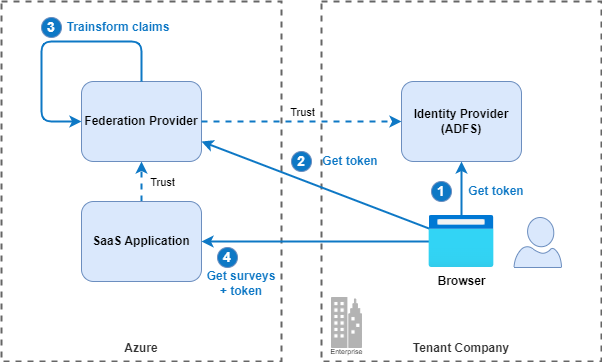

The diagram above was exported from draw.io. Its source (the exported page's mxGraphModel, read from the mxfile embedded in the PNG):
<mxGraphModel dx="1571" dy="1124" grid="1" gridSize="10" guides="1" tooltips="1" connect="1" arrows="1" fold="1" page="1" pageScale="1" pageWidth="1169" pageHeight="827" background="#ffffff" math="0" shadow="0">
  <root>
    <mxCell id="0" />
    <mxCell id="1" parent="0" />
    <mxCell id="42" value="Tenant Company" style="rounded=0;whiteSpace=wrap;html=1;fillColor=none;strokeColor=#666666;fontStyle=1;dashed=1;fontColor=#333333;strokeWidth=2;labelPosition=center;verticalLabelPosition=bottom;align=center;verticalAlign=top;spacing=-25;" parent="1" vertex="1">
      <mxGeometry x="360" y="40" width="280" height="360" as="geometry" />
    </mxCell>
    <mxCell id="27" value="1" style="ellipse;whiteSpace=wrap;html=1;aspect=fixed;fontSize=14;fillColor=#0E78C5;strokeColor=#6c8ebf;fontColor=#FFFFFF;fontStyle=1" parent="1" vertex="1">
      <mxGeometry x="470" y="220" width="20" height="20" as="geometry" />
    </mxCell>
    <mxCell id="36" value="Get token" style="text;html=1;strokeColor=none;fillColor=none;align=center;verticalAlign=middle;whiteSpace=wrap;rounded=0;fontSize=12;fontColor=#0E78C5;fontStyle=1" parent="1" vertex="1">
      <mxGeometry x="500" y="220" width="70" height="20" as="geometry" />
    </mxCell>
    <mxCell id="41" value="Azure" style="rounded=0;whiteSpace=wrap;html=1;fillColor=none;strokeColor=#666666;fontStyle=1;dashed=1;fontColor=#333333;strokeWidth=2;labelPosition=center;verticalLabelPosition=bottom;align=center;verticalAlign=top;spacing=-25;" parent="1" vertex="1">
      <mxGeometry x="40" y="40" width="280" height="360" as="geometry" />
    </mxCell>
    <mxCell id="48" style="edgeStyle=none;html=1;entryX=0.5;entryY=1;entryDx=0;entryDy=0;strokeColor=#0E78C5;startArrow=none;startFill=0;fillColor=#dae8fc;strokeWidth=2;dashed=1;" parent="1" source="43" target="44" edge="1">
      <mxGeometry relative="1" as="geometry" />
    </mxCell>
    <mxCell id="58" value="Trust" style="edgeLabel;html=1;align=center;verticalAlign=middle;resizable=0;points=[];labelBackgroundColor=none;" parent="48" vertex="1" connectable="0">
      <mxGeometry x="0.3287" y="1" relative="1" as="geometry">
        <mxPoint x="21" y="7" as="offset" />
      </mxGeometry>
    </mxCell>
    <mxCell id="43" value="SaaS Application" style="rounded=1;whiteSpace=wrap;html=1;fillColor=#dae8fc;strokeColor=#6c8ebf;fontStyle=1" parent="1" vertex="1">
      <mxGeometry x="120" y="240" width="120" height="80" as="geometry" />
    </mxCell>
    <mxCell id="44" value="Federation Provider" style="rounded=1;whiteSpace=wrap;html=1;fillColor=#dae8fc;strokeColor=#6c8ebf;fontStyle=1" parent="1" vertex="1">
      <mxGeometry x="120" y="120" width="120" height="80" as="geometry" />
    </mxCell>
    <mxCell id="53" style="edgeStyle=none;html=1;entryX=1;entryY=0.75;entryDx=0;entryDy=0;startArrow=none;startFill=0;strokeColor=#0E78C5;fillColor=#dae8fc;strokeWidth=2;exitX=0;exitY=0.25;exitDx=0;exitDy=0;exitPerimeter=0;" parent="1" source="45" target="44" edge="1">
      <mxGeometry relative="1" as="geometry" />
    </mxCell>
    <mxCell id="54" style="edgeStyle=none;html=1;entryX=1;entryY=0.5;entryDx=0;entryDy=0;startArrow=none;startFill=0;strokeColor=#0E78C5;fillColor=#dae8fc;strokeWidth=2;" parent="1" source="45" target="43" edge="1">
      <mxGeometry relative="1" as="geometry" />
    </mxCell>
    <mxCell id="45" value="Browser" style="aspect=fixed;html=1;points=[[0,0.25,0,0,0],[0,0.5,0,0,0],[0,0.75,0,0,0],[0.25,0,0,0,0],[0.25,1,0,0,0],[0.5,0,0,0,0],[0.5,1,0,0,0],[0.75,0,0,0,0],[0.75,1,0,0,0],[1,0.25,0,0,0],[1,0.5,0,0,0],[1,0.75,0,0,0]];align=center;image;fontSize=12;image=img/lib/azure2/general/Browser.svg;fontStyle=1;labelBackgroundColor=none;" parent="1" vertex="1">
      <mxGeometry x="467.5" y="254" width="65" height="52" as="geometry" />
    </mxCell>
    <mxCell id="46" value="Identity Provider&lt;br&gt;(ADFS)" style="rounded=1;whiteSpace=wrap;html=1;fillColor=#dae8fc;strokeColor=#6c8ebf;fontStyle=1" parent="1" vertex="1">
      <mxGeometry x="440" y="120" width="120" height="80" as="geometry" />
    </mxCell>
    <mxCell id="47" value="" style="verticalLabelPosition=bottom;html=1;verticalAlign=top;align=center;strokeColor=#6c8ebf;fillColor=#dae8fc;shape=mxgraph.azure.user;" parent="1" vertex="1">
      <mxGeometry x="552.5" y="256" width="47.5" height="50" as="geometry" />
    </mxCell>
    <mxCell id="49" style="edgeStyle=orthogonalEdgeStyle;html=1;strokeColor=#0E78C5;exitX=0.5;exitY=0;exitDx=0;exitDy=0;entryX=0;entryY=0.5;entryDx=0;entryDy=0;startArrow=none;startFill=0;strokeWidth=2;" parent="1" source="44" target="44" edge="1">
      <mxGeometry relative="1" as="geometry">
        <mxPoint x="180" y="80" as="sourcePoint" />
        <mxPoint x="240" y="90" as="targetPoint" />
        <Array as="points">
          <mxPoint x="180" y="80" />
          <mxPoint x="80" y="80" />
          <mxPoint x="80" y="160" />
        </Array>
      </mxGeometry>
    </mxCell>
    <mxCell id="51" style="edgeStyle=none;html=1;entryX=0.5;entryY=1;entryDx=0;entryDy=0;strokeColor=#0E78C5;startArrow=none;startFill=0;fillColor=#dae8fc;strokeWidth=2;exitX=0.5;exitY=0;exitDx=0;exitDy=0;exitPerimeter=0;" parent="1" source="45" target="46" edge="1">
      <mxGeometry relative="1" as="geometry">
        <mxPoint x="190" y="250" as="sourcePoint" />
        <mxPoint x="190" y="210" as="targetPoint" />
      </mxGeometry>
    </mxCell>
    <mxCell id="52" style="edgeStyle=none;html=1;entryX=0;entryY=0.5;entryDx=0;entryDy=0;strokeColor=#0E78C5;startArrow=none;startFill=0;fillColor=#dae8fc;strokeWidth=2;exitX=1;exitY=0.5;exitDx=0;exitDy=0;dashed=1;" parent="1" source="44" target="46" edge="1">
      <mxGeometry relative="1" as="geometry">
        <mxPoint x="190" y="250" as="sourcePoint" />
        <mxPoint x="190" y="210" as="targetPoint" />
      </mxGeometry>
    </mxCell>
    <mxCell id="57" value="Trust" style="edgeLabel;html=1;align=center;verticalAlign=middle;resizable=0;points=[];labelBackgroundColor=none;" parent="52" vertex="1" connectable="0">
      <mxGeometry x="-0.1824" y="-1" relative="1" as="geometry">
        <mxPoint x="18" y="-11" as="offset" />
      </mxGeometry>
    </mxCell>
    <mxCell id="55" value="2" style="ellipse;whiteSpace=wrap;html=1;aspect=fixed;fontSize=14;fillColor=#0E78C5;strokeColor=#6c8ebf;fontColor=#FFFFFF;fontStyle=1" parent="1" vertex="1">
      <mxGeometry x="330" y="190" width="20" height="20" as="geometry" />
    </mxCell>
    <mxCell id="56" value="Get token" style="text;html=1;strokeColor=none;fillColor=none;align=center;verticalAlign=middle;whiteSpace=wrap;rounded=0;fontSize=12;fontColor=#0E78C5;fontStyle=1" parent="1" vertex="1">
      <mxGeometry x="354" y="190" width="70" height="20" as="geometry" />
    </mxCell>
    <mxCell id="59" value="4" style="ellipse;whiteSpace=wrap;html=1;aspect=fixed;fontSize=14;fillColor=#0E78C5;strokeColor=#6c8ebf;fontColor=#FFFFFF;fontStyle=1" parent="1" vertex="1">
      <mxGeometry x="256" y="286" width="20" height="20" as="geometry" />
    </mxCell>
    <mxCell id="60" value="Get surveys&lt;br&gt;+ token" style="text;html=1;strokeColor=none;fillColor=none;align=center;verticalAlign=middle;whiteSpace=wrap;rounded=0;fontSize=12;fontColor=#0E78C5;fontStyle=1" parent="1" vertex="1">
      <mxGeometry x="240" y="310" width="80" height="23" as="geometry" />
    </mxCell>
    <mxCell id="61" value="3" style="ellipse;whiteSpace=wrap;html=1;aspect=fixed;fontSize=14;fillColor=#0E78C5;strokeColor=#6c8ebf;fontColor=#FFFFFF;fontStyle=1" parent="1" vertex="1">
      <mxGeometry x="80" y="56" width="20" height="20" as="geometry" />
    </mxCell>
    <mxCell id="62" value="Trainsform claims" style="text;html=1;strokeColor=none;fillColor=none;align=center;verticalAlign=middle;whiteSpace=wrap;rounded=0;fontSize=12;fontColor=#0E78C5;fontStyle=1" parent="1" vertex="1">
      <mxGeometry x="104" y="56" width="106" height="20" as="geometry" />
    </mxCell>
    <mxCell id="63" value="Enterprise" style="verticalLabelPosition=bottom;html=1;verticalAlign=top;align=center;strokeColor=#B3B3B3;fillColor=#B3B3B3;shape=mxgraph.azure.enterprise;pointerEvents=1;fontSize=7;spacing=-4;" parent="1" vertex="1">
      <mxGeometry x="370" y="336" width="30" height="50" as="geometry" />
    </mxCell>
  </root>
</mxGraphModel>